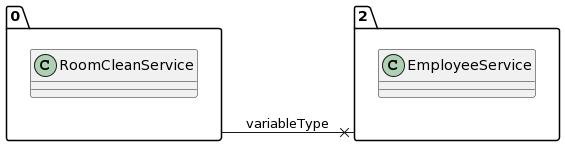

The diagram above was rendered by PlantUML. Its source (embedded in the PNG):
@startuml
allow_mixing
left to right direction
package "0"{
class RoomCleanService

}
package "2"{
class EmployeeService

}
"0" --x "2":variableType
@enduml